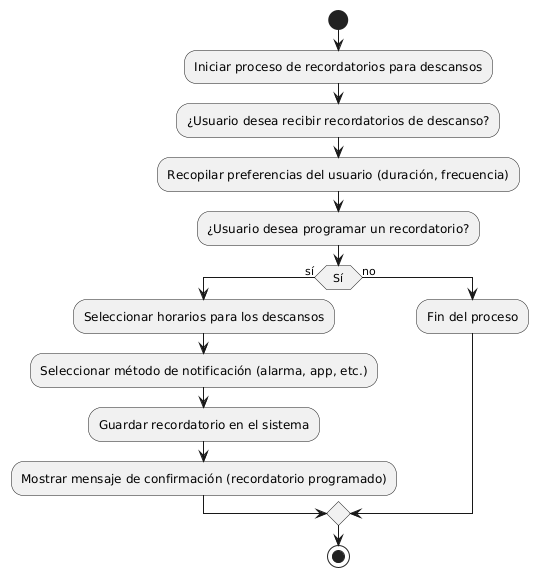

The diagram above was rendered by PlantUML. Its source (embedded in the PNG):
@startuml
start
:Iniciar proceso de recordatorios para descansos;
:¿Usuario desea recibir recordatorios de descanso?;

    :Recopilar preferencias del usuario (duración, frecuencia);
    :¿Usuario desea programar un recordatorio?;
    if (Sí) then (sí)
        :Seleccionar horarios para los descansos;
        :Seleccionar método de notificación (alarma, app, etc.);
        :Guardar recordatorio en el sistema;
        :Mostrar mensaje de confirmación (recordatorio programado);
    else (no)
        :Fin del proceso;
    endif


stop
@enduml